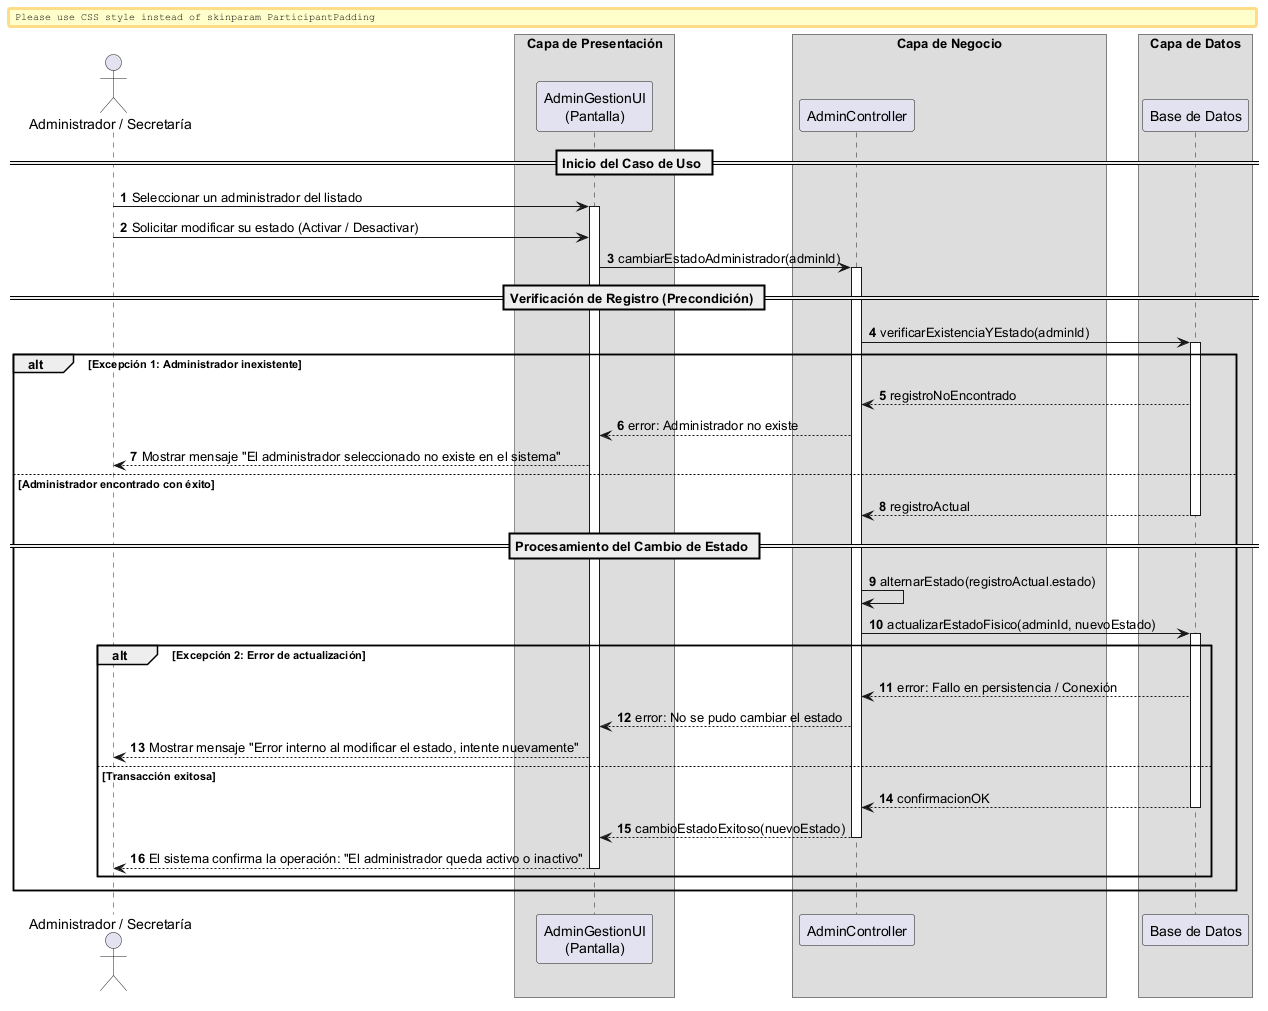

The diagram above was rendered by PlantUML. Its source (embedded in the PNG):
@startuml
autonumber
skinparam BoxPadding 10
skinparam ParticipantPadding 12

actor "Administrador / Secretaría" as Actor
box "Capa de Presentación" 
    participant "AdminGestionUI\n(Pantalla)" as UI
end box
box "Capa de Negocio" 
    participant "AdminController" as Ctrl
end box
box "Capa de Datos" 
    participant "Base de Datos" as DB
end box

== Inicio del Caso de Uso ==

Actor -> UI: Seleccionar un administrador del listado
activate UI

Actor -> UI: Solicitar modificar su estado (Activar / Desactivar)

UI -> Ctrl: cambiarEstadoAdministrador(adminId)
activate Ctrl

== Verificación de Registro (Precondición) ==

Ctrl -> DB: verificarExistenciaYEstado(adminId)
activate DB

alt Excepción 1: Administrador inexistente
    DB --> Ctrl: registroNoEncontrado
    Ctrl --> UI: error: Administrador no existe
    UI --> Actor: Mostrar mensaje "El administrador seleccionado no existe en el sistema"
else Administrador encontrado con éxito
    return registroActual
    
    == Procesamiento del Cambio de Estado ==
    
    Ctrl -> Ctrl: alternarEstado(registroActual.estado)
    
    Ctrl -> DB: actualizarEstadoFisico(adminId, nuevoEstado)
    activate DB
    
    alt Excepción 2: Error de actualización
        DB --> Ctrl: error: Fallo en persistencia / Conexión
        Ctrl --> UI: error: No se pudo cambiar el estado
        UI --> Actor: Mostrar mensaje "Error interno al modificar el estado, intente nuevamente"
    else Transacción exitosa
        return confirmacionOK
        
        Ctrl --> UI: cambioEstadoExitoso(nuevoEstado)
        deactivate Ctrl
        UI --> Actor: El sistema confirma la operación: "El administrador queda activo o inactivo"
        deactivate UI
    end
end

@enduml